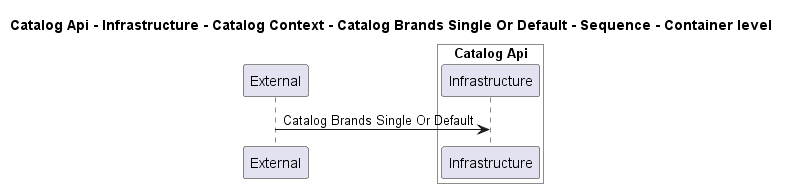

The diagram above was rendered by PlantUML. Its source (embedded in the PNG):
@startuml
!pragma layout smetana

title Catalog Api - Infrastructure - Catalog Context - Catalog Brands Single Or Default - Sequence - Container level

participant "External" as C4InterFlow.SoftwareSystems.ExternalSystem

box "Catalog Api" #White
    participant "Infrastructure" as dotnet.eShop.Architecture.SoftwareSystems.CatalogApi.Containers.Infrastructure
end box


C4InterFlow.SoftwareSystems.ExternalSystem -> dotnet.eShop.Architecture.SoftwareSystems.CatalogApi.Containers.Infrastructure : Catalog Brands Single Or Default


@enduml